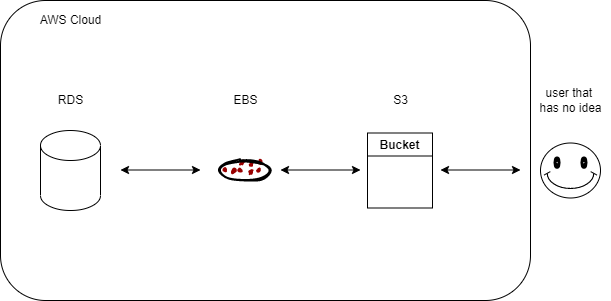

The diagram above was exported from draw.io. Its source (the exported page's mxGraphModel, read from the mxfile embedded in the PNG):
<mxGraphModel dx="1422" dy="794" grid="1" gridSize="10" guides="1" tooltips="1" connect="1" arrows="1" fold="1" page="1" pageScale="1" pageWidth="850" pageHeight="1100" background="#ffffff" math="0" shadow="0">
  <root>
    <mxCell id="0" />
    <mxCell id="1" parent="0" />
    <mxCell id="VKkRMQKbtVWsASCB7DBi-1" value="" style="rounded=1;whiteSpace=wrap;html=1;" parent="1" vertex="1">
      <mxGeometry x="60" y="170" width="530" height="300" as="geometry" />
    </mxCell>
    <mxCell id="VKkRMQKbtVWsASCB7DBi-3" value="" style="shape=cylinder3;whiteSpace=wrap;html=1;boundedLbl=1;backgroundOutline=1;size=15;" parent="1" vertex="1">
      <mxGeometry x="100" y="300" width="60" height="80" as="geometry" />
    </mxCell>
    <mxCell id="VKkRMQKbtVWsASCB7DBi-4" value="RDS" style="text;html=1;resizable=0;autosize=1;align=center;verticalAlign=middle;points=[];fillColor=none;strokeColor=none;rounded=0;" parent="1" vertex="1">
      <mxGeometry x="110" y="260" width="40" height="20" as="geometry" />
    </mxCell>
    <mxCell id="VKkRMQKbtVWsASCB7DBi-5" value="" style="ellipse;whiteSpace=wrap;html=1;strokeWidth=2;fillWeight=2;hachureGap=8;fillColor=#990000;fillStyle=dots;sketch=1;" parent="1" vertex="1">
      <mxGeometry x="280" y="330" width="50" height="20" as="geometry" />
    </mxCell>
    <mxCell id="VKkRMQKbtVWsASCB7DBi-6" value="EBS" style="text;html=1;resizable=0;autosize=1;align=center;verticalAlign=middle;points=[];fillColor=none;strokeColor=none;rounded=0;" parent="1" vertex="1">
      <mxGeometry x="285" y="260" width="40" height="20" as="geometry" />
    </mxCell>
    <mxCell id="VKkRMQKbtVWsASCB7DBi-7" value="Bucket" style="swimlane;" parent="1" vertex="1">
      <mxGeometry x="427" y="302.5" width="65" height="75" as="geometry" />
    </mxCell>
    <mxCell id="VKkRMQKbtVWsASCB7DBi-8" value="" style="verticalLabelPosition=bottom;verticalAlign=top;html=1;shape=mxgraph.basic.smiley" parent="1" vertex="1">
      <mxGeometry x="600" y="312.5" width="60" height="55" as="geometry" />
    </mxCell>
    <mxCell id="VKkRMQKbtVWsASCB7DBi-12" value="" style="endArrow=classic;startArrow=classic;html=1;rounded=0;" parent="1" edge="1">
      <mxGeometry width="50" height="50" relative="1" as="geometry">
        <mxPoint x="180" y="339.5" as="sourcePoint" />
        <mxPoint x="260" y="339.5" as="targetPoint" />
      </mxGeometry>
    </mxCell>
    <mxCell id="VKkRMQKbtVWsASCB7DBi-13" value="" style="endArrow=classic;startArrow=classic;html=1;rounded=0;" parent="1" edge="1">
      <mxGeometry width="50" height="50" relative="1" as="geometry">
        <mxPoint x="340" y="339.5" as="sourcePoint" />
        <mxPoint x="420" y="339.5" as="targetPoint" />
      </mxGeometry>
    </mxCell>
    <mxCell id="VKkRMQKbtVWsASCB7DBi-15" value="" style="endArrow=classic;startArrow=classic;html=1;rounded=0;" parent="1" edge="1">
      <mxGeometry width="50" height="50" relative="1" as="geometry">
        <mxPoint x="500" y="339.5" as="sourcePoint" />
        <mxPoint x="580" y="339.5" as="targetPoint" />
      </mxGeometry>
    </mxCell>
    <mxCell id="VKkRMQKbtVWsASCB7DBi-16" value="S3" style="text;html=1;resizable=0;autosize=1;align=center;verticalAlign=middle;points=[];fillColor=none;strokeColor=none;rounded=0;" parent="1" vertex="1">
      <mxGeometry x="444.5" y="260" width="30" height="20" as="geometry" />
    </mxCell>
    <mxCell id="VKkRMQKbtVWsASCB7DBi-18" value="user that &lt;br&gt;has no idea" style="text;html=1;resizable=0;autosize=1;align=center;verticalAlign=middle;points=[];fillColor=none;strokeColor=none;rounded=0;" parent="1" vertex="1">
      <mxGeometry x="590" y="255" width="80" height="30" as="geometry" />
    </mxCell>
    <mxCell id="amGuh5iKbXqKZUg8sEPB-1" value="AWS Cloud" style="text;html=1;resizable=0;autosize=1;align=center;verticalAlign=middle;points=[];fillColor=none;strokeColor=none;rounded=0;" vertex="1" parent="1">
      <mxGeometry x="90" y="180" width="80" height="20" as="geometry" />
    </mxCell>
  </root>
</mxGraphModel>